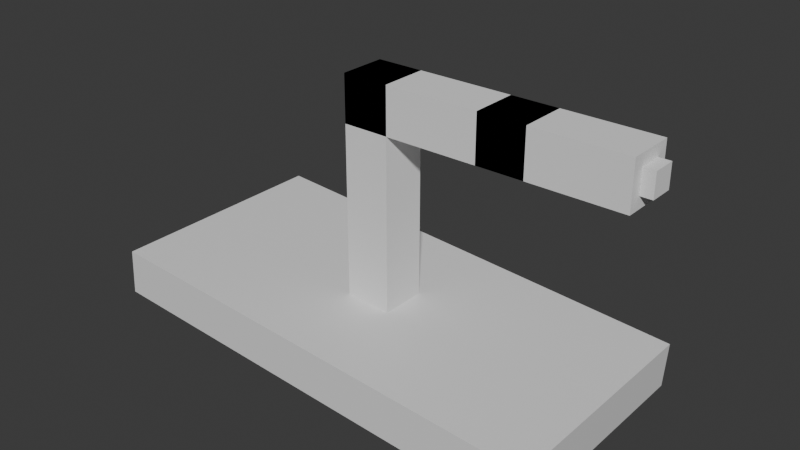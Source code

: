 # Source: baseline_system.blend  (saved by Blender 4.0.36; exported with 4.5.12 LTS)
import bpy
from mathutils import Matrix  # noqa: F401  (used for matrix-valued properties, if any)

bpy.ops.wm.read_factory_settings(use_empty=True)
scene = bpy.context.scene
scene.name = 'Scene'

# ---- collections
col_collection = bpy.data.collections.new('Collection'); scene.collection.children.link(col_collection)

# ---- materials (node trees are filled in below, after node groups)
mat_material = bpy.data.materials.new('Material')
mat_material.alpha_threshold = 0.0
mat_material.use_transparent_shadow = False
mat_material.roughness = 0.5
mat_material.line_color = (0.0, 0.0, 0.0, 1.0)

# ---- material node trees
mat_material.use_nodes = True; mat_material.node_tree.nodes.clear()
_N = mat_material.node_tree.nodes; _L = mat_material.node_tree.links
n0 = _N.new('ShaderNodeOutputMaterial'); n0.name = 'Material Output'; n0.location = (300, 300)
n1 = _N.new('ShaderNodeBsdfPrincipled'); n1.name = 'Principled BSDF'; n1.location = (10, 300)
n1.inputs[3].default_value = 1.45
_L.new(n1.outputs[0], n0.inputs[0])
n0.is_active_output = True

# ---- world
world_world = bpy.data.worlds.new('World'); scene.world = world_world
world_world.use_nodes = True; world_world.node_tree.nodes.clear()
_N = world_world.node_tree.nodes; _L = world_world.node_tree.links
n0 = _N.new('ShaderNodeOutputWorld'); n0.name = 'World Output'; n0.location = (300, 300)
n1 = _N.new('ShaderNodeBackground'); n1.name = 'Background'; n1.location = (10, 300)
n1.inputs[0].default_value = (0.05088, 0.05088, 0.05088, 1.0)
_L.new(n1.outputs[0], n0.inputs[0])
n0.is_active_output = True
world_world.color = (0.05088, 0.05088, 0.05088)
world_world.use_sun_shadow = False
world_world.sun_shadow_jitter_overblur = 0.0

# ---- meshes
me_cube = bpy.data.meshes.new('Cube')
me_cube.from_pydata([(1.0, 1.0, 1.0), (1.0, 1.0, -1.0), (1.0, -1.0, 1.0), (1.0, -1.0, -1.0), (-1.0, 1.0, 1.0), (-1.0, 1.0, -1.0), (-1.0, -1.0, 1.0), (-1.0, -1.0, -1.0)], [], [(0, 4, 6, 2), (3, 2, 6, 7), (7, 6, 4, 5), (5, 1, 3, 7), (1, 0, 2, 3), (5, 4, 0, 1)])
_uv = me_cube.uv_layers.new(name='UVMap')
_uv.uv.foreach_set('vector', [0.625, 0.5, 0.875, 0.5, 0.875, 0.75, 0.625, 0.75, 0.375, 0.75, 0.625, 0.75, 0.625, 1.0, 0.375, 1.0, 0.375, 0.0, 0.625, 0.0, 0.625, 0.25, 0.375, 0.25, 0.125, 0.5, 0.375, 0.5, 0.375, 0.75, 0.125, 0.75, 0.375, 0.5, 0.625, 0.5, 0.625, 0.75, 0.375, 0.75, 0.375, 0.25, 0.625, 0.25, 0.625, 0.5, 0.375, 0.5])
me_cube.materials.append(mat_material)
me_cube.use_mirror_vertex_groups = False
me_cube.update()
me_cube_001 = bpy.data.meshes.new('Cube.001')
me_cube_001.from_pydata([(-1.0, -1.0, -1.0), (-1.0, -1.0, 1.0), (-1.0, 1.0, -1.0), (-1.0, 1.0, 1.0), (1.0, -1.0, -1.0), (1.0, -1.0, 1.0), (1.0, 1.0, -1.0), (1.0, 1.0, 1.0)], [], [(0, 1, 3, 2), (2, 3, 7, 6), (6, 7, 5, 4), (4, 5, 1, 0), (2, 6, 4, 0), (7, 3, 1, 5)])
_uv = me_cube_001.uv_layers.new(name='UVMap')
_uv.uv.foreach_set('vector', [0.375, 0.0, 0.625, 0.0, 0.625, 0.25, 0.375, 0.25, 0.375, 0.25, 0.625, 0.25, 0.625, 0.5, 0.375, 0.5, 0.375, 0.5, 0.625, 0.5, 0.625, 0.75, 0.375, 0.75, 0.375, 0.75, 0.625, 0.75, 0.625, 1.0, 0.375, 1.0, 0.125, 0.5, 0.375, 0.5, 0.375, 0.75, 0.125, 0.75, 0.625, 0.5, 0.875, 0.5, 0.875, 0.75, 0.625, 0.75])
me_cube_001.update()
me_cube_002 = bpy.data.meshes.new('Cube.002')
me_cube_002.from_pydata([(-1.0, -1.0, -1.0), (-1.0, -1.0, 1.0), (-1.0, 1.0, -1.0), (-1.0, 1.0, 1.0), (1.0, -1.0, -1.0), (1.0, -1.0, 1.0), (1.0, 1.0, -1.0), (1.0, 1.0, 1.0)], [], [(0, 1, 3, 2), (2, 3, 7, 6), (6, 7, 5, 4), (4, 5, 1, 0), (2, 6, 4, 0), (7, 3, 1, 5)])
_uv = me_cube_002.uv_layers.new(name='UVMap')
_uv.uv.foreach_set('vector', [0.375, 0.0, 0.625, 0.0, 0.625, 0.25, 0.375, 0.25, 0.375, 0.25, 0.625, 0.25, 0.625, 0.5, 0.375, 0.5, 0.375, 0.5, 0.625, 0.5, 0.625, 0.75, 0.375, 0.75, 0.375, 0.75, 0.625, 0.75, 0.625, 1.0, 0.375, 1.0, 0.125, 0.5, 0.375, 0.5, 0.375, 0.75, 0.125, 0.75, 0.625, 0.5, 0.875, 0.5, 0.875, 0.75, 0.625, 0.75])
me_cube_002.update()
me_cube_003 = bpy.data.meshes.new('Cube.003')
me_cube_003.from_pydata([(-1.0, -1.0, -1.0), (-1.0, -1.0, 1.0), (-1.0, 1.0, -1.0), (-1.0, 1.0, 1.0), (1.0, -1.0, -1.0), (1.0, -1.0, 1.0), (1.0, 1.0, -1.0), (1.0, 1.0, 1.0)], [], [(0, 1, 3, 2), (2, 3, 7, 6), (6, 7, 5, 4), (4, 5, 1, 0), (2, 6, 4, 0), (7, 3, 1, 5)])
_uv = me_cube_003.uv_layers.new(name='UVMap')
_uv.uv.foreach_set('vector', [0.375, 0.0, 0.625, 0.0, 0.625, 0.25, 0.375, 0.25, 0.375, 0.25, 0.625, 0.25, 0.625, 0.5, 0.375, 0.5, 0.375, 0.5, 0.625, 0.5, 0.625, 0.75, 0.375, 0.75, 0.375, 0.75, 0.625, 0.75, 0.625, 1.0, 0.375, 1.0, 0.125, 0.5, 0.375, 0.5, 0.375, 0.75, 0.125, 0.75, 0.625, 0.5, 0.875, 0.5, 0.875, 0.75, 0.625, 0.75])
me_cube_003.update()
me_cube_004 = bpy.data.meshes.new('Cube.004')
me_cube_004.from_pydata([(-1.0, -1.0, -1.0), (-1.0, -1.0, 1.0), (-1.0, 1.0, -1.0), (-1.0, 1.0, 1.0), (1.0, -1.0, -1.0), (1.0, -1.0, 1.0), (1.0, 1.0, -1.0), (1.0, 1.0, 1.0)], [], [(0, 1, 3, 2), (2, 3, 7, 6), (6, 7, 5, 4), (4, 5, 1, 0), (2, 6, 4, 0), (7, 3, 1, 5)])
_uv = me_cube_004.uv_layers.new(name='UVMap')
_uv.uv.foreach_set('vector', [0.375, 0.0, 0.625, 0.0, 0.625, 0.25, 0.375, 0.25, 0.375, 0.25, 0.625, 0.25, 0.625, 0.5, 0.375, 0.5, 0.375, 0.5, 0.625, 0.5, 0.625, 0.75, 0.375, 0.75, 0.375, 0.75, 0.625, 0.75, 0.625, 1.0, 0.375, 1.0, 0.125, 0.5, 0.375, 0.5, 0.375, 0.75, 0.125, 0.75, 0.625, 0.5, 0.875, 0.5, 0.875, 0.75, 0.625, 0.75])
me_cube_004.update()

# ---- objects
ob_vessel = bpy.data.objects.new('Vessel', me_cube)
ob_ped = bpy.data.objects.new('Ped', me_cube_001)
ob_fix_const = bpy.data.objects.new('Fix Const.', None)
ob_rot = bpy.data.objects.new('Rot', me_cube_002)
ob_rot_const = bpy.data.objects.new('Rot Const.', None)
ob_ext = bpy.data.objects.new('Ext', me_cube_003)
ob_ext_const = bpy.data.objects.new('Ext Const.', None)
ob_target = bpy.data.objects.new('Target', me_cube_004)

# ---- transforms, parenting, visibility, modifiers, constraints
ob_vessel.location = (0.1908, 0.0, 0.5446)
ob_vessel.rotation_euler = (0.0, 0.06538, 0.0)
ob_vessel.scale = (10.0, 5.0, 1.0)
ob_vessel.lock_rotations_4d = False
ob_vessel.empty_display_type = 'ARROWS'
ob_vessel.lineart.crease_threshold = 0.0
ob_ped.location = (0.0, 0.0, 6.0)
ob_ped.scale = (1.0, 1.0, 5.0)
ob_fix_const.parent = ob_vessel
ob_fix_const.location = (0.0, 0.0, 0.0)
ob_fix_const.empty_display_type = 'ARROWS'
ob_rot.location = (3.0, 0.0, 10.0)
ob_rot.scale = (4.0, 1.0, 1.0)
ob_rot_const.parent = ob_ped
ob_rot_const.location = (0.0, 0.0, 0.8)
ob_rot_const.rotation_euler = (1.571, 0.0, 0.0)
ob_rot_const.empty_display_type = 'ARROWS'
ob_ext.location = (8.0, 0.0, 10.0)
ob_ext.scale = (3.0, 1.0, 1.0)
ob_ext_const.parent = ob_rot
ob_ext_const.location = (0.5, 0.0, 0.0)
ob_target.location = (11.0, 0.0, 10.0)
ob_target.scale = (0.5, 0.5, 0.5)

# ---- collection membership
col_collection.objects.link(ob_vessel)
col_collection.objects.link(ob_ped)
col_collection.objects.link(ob_fix_const)
col_collection.objects.link(ob_rot)
col_collection.objects.link(ob_rot_const)
col_collection.objects.link(ob_ext)
col_collection.objects.link(ob_ext_const)
col_collection.objects.link(ob_target)

# ---- scene / render settings (as saved in the file)
scene.frame_start = 1; scene.frame_end = 250; scene.frame_set(11)
scene.render.engine = 'BLENDER_EEVEE_NEXT'
scene.cycles.sampling_pattern = 'TABULATED_SOBOL'
bpy.context.view_layer.update()

# ---- added for rendering (the .blend has no active camera and no usable light): camera, sun
cam_auto = bpy.data.cameras.new('AutoCamera')
cam_auto.lens = 50.0
cam_auto.sensor_width = 36.0
cam_auto.clip_end = 1000.0
ob_auto_camera = bpy.data.objects.new('AutoCamera', cam_auto)
scene.collection.objects.link(ob_auto_camera)
ob_auto_camera.location = (25.3467, -29.4279, 24.5653)
ob_auto_camera.rotation_euler = (1.09748, -7.21219e-08, 0.694738)
scene.camera = ob_auto_camera
light_auto_sun = bpy.data.lights.new('AutoSun', 'SUN')
light_auto_sun.energy = 3.0
light_auto_sun.angle = 0.0523599
ob_auto_sun = bpy.data.objects.new('AutoSun', light_auto_sun)
scene.collection.objects.link(ob_auto_sun)
ob_auto_sun.rotation_euler = (0.872665, 0.174533, 0.523599)
bpy.context.view_layer.update()

